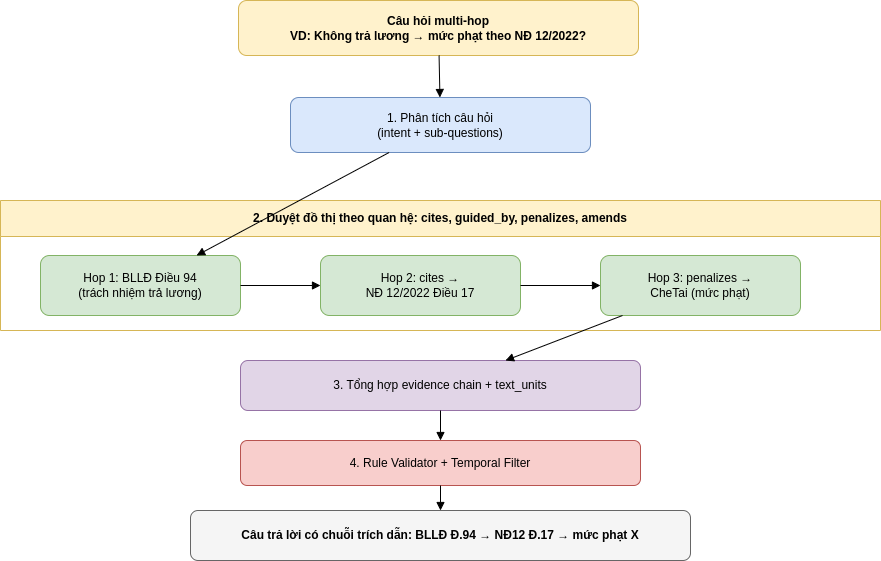

The diagram above was exported from draw.io. Its source (the exported page's mxGraphModel, read from the mxfile embedded in the PNG):
<mxGraphModel dx="1414" dy="829" grid="1" gridSize="10" guides="1" tooltips="1" connect="1" arrows="1" fold="1" page="1" pageScale="1" pageWidth="827" pageHeight="1169" math="0" shadow="0">
  <root>
    <mxCell id="0" />
    <mxCell id="1" parent="0" />
    <mxCell id="yA9JMp3auLNHerJKloEc-19" parent="1" style="rounded=1;whiteSpace=wrap;html=1;fillColor=#fff2cc;strokeColor=#d6b656;fontStyle=1" value="Câu hỏi multi-hop&#10;VD: Không trả lương → mức phạt theo NĐ 12/2022?" vertex="1">
      <mxGeometry height="55" width="400" x="828" y="495" as="geometry" />
    </mxCell>
    <mxCell id="yA9JMp3auLNHerJKloEc-20" parent="1" style="rounded=1;whiteSpace=wrap;html=1;fillColor=#dae8fc;strokeColor=#6c8ebf;" value="1. Phân tích câu hỏi&#10;(intent + sub-questions)" vertex="1">
      <mxGeometry height="55" width="300" x="880" y="592" as="geometry" />
    </mxCell>
    <mxCell id="yA9JMp3auLNHerJKloEc-21" parent="1" style="swimlane;whiteSpace=wrap;html=1;fillColor=#fff2cc;strokeColor=#d6b656;fontStyle=1;startSize=36;horizontal=1;" value="2. Duyệt đồ thị theo quan hệ: cites, guided_by, penalizes, amends" vertex="1">
      <mxGeometry height="130" width="880" x="590" y="695" as="geometry" />
    </mxCell>
    <mxCell id="yA9JMp3auLNHerJKloEc-22" parent="yA9JMp3auLNHerJKloEc-21" style="rounded=1;whiteSpace=wrap;html=1;fillColor=#d5e8d4;strokeColor=#82b366;" value="Hop 1: BLLĐ Điều 94&#10;(trách nhiệm trả lương)" vertex="1">
      <mxGeometry height="60" width="200" x="40" y="55" as="geometry" />
    </mxCell>
    <mxCell id="yA9JMp3auLNHerJKloEc-23" parent="yA9JMp3auLNHerJKloEc-21" style="rounded=1;whiteSpace=wrap;html=1;fillColor=#d5e8d4;strokeColor=#82b366;" value="Hop 2: cites →&#10;NĐ 12/2022 Điều 17" vertex="1">
      <mxGeometry height="60" width="200" x="320" y="55" as="geometry" />
    </mxCell>
    <mxCell id="yA9JMp3auLNHerJKloEc-24" parent="yA9JMp3auLNHerJKloEc-21" style="rounded=1;whiteSpace=wrap;html=1;fillColor=#d5e8d4;strokeColor=#82b366;" value="Hop 3: penalizes →&#10;CheTai (mức phạt)" vertex="1">
      <mxGeometry height="60" width="200" x="600" y="55" as="geometry" />
    </mxCell>
    <mxCell id="yA9JMp3auLNHerJKloEc-25" parent="1" style="rounded=1;whiteSpace=wrap;html=1;fillColor=#e1d5e7;strokeColor=#9673a6;" value="3. Tổng hợp evidence chain + text_units" vertex="1">
      <mxGeometry height="50" width="400" x="830" y="855" as="geometry" />
    </mxCell>
    <mxCell id="yA9JMp3auLNHerJKloEc-26" parent="1" style="rounded=1;whiteSpace=wrap;html=1;fillColor=#f8cecc;strokeColor=#b85450;" value="4. Rule Validator + Temporal Filter" vertex="1">
      <mxGeometry height="45" width="400" x="830" y="935" as="geometry" />
    </mxCell>
    <mxCell id="yA9JMp3auLNHerJKloEc-27" parent="1" style="rounded=1;whiteSpace=wrap;html=1;fillColor=#f5f5f5;strokeColor=#666666;fontStyle=1" value="Câu trả lời có chuỗi trích dẫn: BLLĐ Đ.94 → NĐ12 Đ.17 → mức phạt X" vertex="1">
      <mxGeometry height="50" width="500" x="780" y="1005" as="geometry" />
    </mxCell>
    <mxCell id="yA9JMp3auLNHerJKloEc-28" edge="1" parent="1" source="yA9JMp3auLNHerJKloEc-19" style="endArrow=block;html=1;" target="yA9JMp3auLNHerJKloEc-20">
      <mxGeometry relative="1" as="geometry" />
    </mxCell>
    <mxCell id="yA9JMp3auLNHerJKloEc-29" edge="1" parent="1" source="yA9JMp3auLNHerJKloEc-20" style="endArrow=block;html=1;" target="yA9JMp3auLNHerJKloEc-22">
      <mxGeometry relative="1" as="geometry" />
    </mxCell>
    <mxCell id="yA9JMp3auLNHerJKloEc-30" edge="1" parent="1" source="yA9JMp3auLNHerJKloEc-22" style="endArrow=block;html=1;" target="yA9JMp3auLNHerJKloEc-23">
      <mxGeometry relative="1" as="geometry" />
    </mxCell>
    <mxCell id="yA9JMp3auLNHerJKloEc-31" edge="1" parent="1" source="yA9JMp3auLNHerJKloEc-23" style="endArrow=block;html=1;" target="yA9JMp3auLNHerJKloEc-24">
      <mxGeometry relative="1" as="geometry" />
    </mxCell>
    <mxCell id="yA9JMp3auLNHerJKloEc-32" edge="1" parent="1" source="yA9JMp3auLNHerJKloEc-24" style="endArrow=block;html=1;" target="yA9JMp3auLNHerJKloEc-25">
      <mxGeometry relative="1" as="geometry" />
    </mxCell>
    <mxCell id="yA9JMp3auLNHerJKloEc-33" edge="1" parent="1" source="yA9JMp3auLNHerJKloEc-25" style="endArrow=block;html=1;" target="yA9JMp3auLNHerJKloEc-26">
      <mxGeometry relative="1" as="geometry" />
    </mxCell>
    <mxCell id="yA9JMp3auLNHerJKloEc-34" edge="1" parent="1" source="yA9JMp3auLNHerJKloEc-26" style="endArrow=block;html=1;" target="yA9JMp3auLNHerJKloEc-27">
      <mxGeometry relative="1" as="geometry" />
    </mxCell>
  </root>
</mxGraphModel>